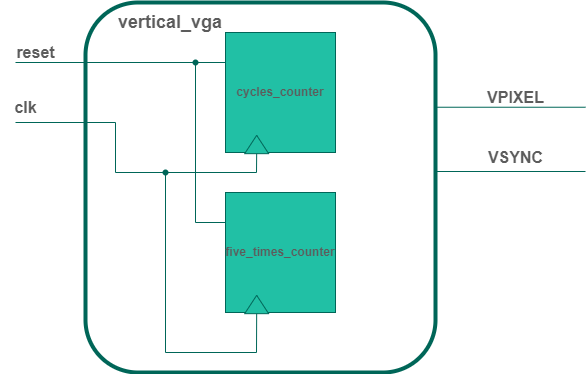

The diagram above was exported from draw.io. Its source (the exported page's mxGraphModel, read from the mxfile embedded in the PNG):
<mxGraphModel dx="1050" dy="541" grid="1" gridSize="10" guides="1" tooltips="1" connect="1" arrows="1" fold="1" page="1" pageScale="1" pageWidth="827" pageHeight="1169" math="0" shadow="0">
  <root>
    <mxCell id="WIyWlLk6GJQsqaUBKTNV-0" />
    <mxCell id="WIyWlLk6GJQsqaUBKTNV-1" parent="WIyWlLk6GJQsqaUBKTNV-0" />
    <mxCell id="dlEAjkMiXjLS2X1Nqb1G-22" value="" style="group" vertex="1" connectable="0" parent="WIyWlLk6GJQsqaUBKTNV-1">
      <mxGeometry x="125" y="160" width="585" height="370" as="geometry" />
    </mxCell>
    <mxCell id="dlEAjkMiXjLS2X1Nqb1G-0" value="" style="group;fillColor=#21C0A5;strokeColor=#006658;labelBackgroundColor=none;fontColor=#5C5C5C;" vertex="1" connectable="0" parent="dlEAjkMiXjLS2X1Nqb1G-22">
      <mxGeometry x="225" y="30" width="110" height="120" as="geometry" />
    </mxCell>
    <mxCell id="dlEAjkMiXjLS2X1Nqb1G-1" value="&lt;b&gt;cycles_counter&lt;/b&gt;" style="rounded=0;whiteSpace=wrap;html=1;fillColor=#21C0A5;strokeColor=#006658;labelBackgroundColor=none;fontColor=#5C5C5C;" vertex="1" parent="dlEAjkMiXjLS2X1Nqb1G-0">
      <mxGeometry width="110.00000000000001" height="120" as="geometry" />
    </mxCell>
    <mxCell id="dlEAjkMiXjLS2X1Nqb1G-2" value="" style="triangle;whiteSpace=wrap;html=1;rotation=-90;fillColor=#21C0A5;strokeColor=#006658;labelBackgroundColor=none;fontColor=#5C5C5C;" vertex="1" parent="dlEAjkMiXjLS2X1Nqb1G-0">
      <mxGeometry x="22" y="100" width="18.333333333333336" height="24" as="geometry" />
    </mxCell>
    <mxCell id="dlEAjkMiXjLS2X1Nqb1G-3" value="" style="group;fillColor=#21C0A5;strokeColor=#006658;labelBackgroundColor=none;fontColor=#5C5C5C;" vertex="1" connectable="0" parent="dlEAjkMiXjLS2X1Nqb1G-22">
      <mxGeometry x="225" y="190" width="110" height="120" as="geometry" />
    </mxCell>
    <mxCell id="dlEAjkMiXjLS2X1Nqb1G-4" value="&lt;b&gt;five_times_counter&lt;/b&gt;" style="rounded=0;whiteSpace=wrap;html=1;fillColor=#21C0A5;strokeColor=#006658;labelBackgroundColor=none;fontColor=#5C5C5C;" vertex="1" parent="dlEAjkMiXjLS2X1Nqb1G-3">
      <mxGeometry width="110.00000000000001" height="120" as="geometry" />
    </mxCell>
    <mxCell id="dlEAjkMiXjLS2X1Nqb1G-5" value="" style="triangle;whiteSpace=wrap;html=1;rotation=-90;fillColor=#21C0A5;strokeColor=#006658;labelBackgroundColor=none;fontColor=#5C5C5C;" vertex="1" parent="dlEAjkMiXjLS2X1Nqb1G-3">
      <mxGeometry x="22" y="100" width="18.333333333333336" height="24" as="geometry" />
    </mxCell>
    <mxCell id="dlEAjkMiXjLS2X1Nqb1G-6" value="" style="endArrow=none;html=1;rounded=0;exitX=0;exitY=0.5;exitDx=0;exitDy=0;labelBackgroundColor=none;strokeColor=#006658;fontColor=default;" edge="1" parent="dlEAjkMiXjLS2X1Nqb1G-22" source="dlEAjkMiXjLS2X1Nqb1G-2">
      <mxGeometry width="50" height="50" relative="1" as="geometry">
        <mxPoint x="265" y="150" as="sourcePoint" />
        <mxPoint x="15" y="120" as="targetPoint" />
        <Array as="points">
          <mxPoint x="256" y="170" />
          <mxPoint x="115" y="170" />
          <mxPoint x="115" y="120" />
        </Array>
      </mxGeometry>
    </mxCell>
    <mxCell id="dlEAjkMiXjLS2X1Nqb1G-7" value="" style="endArrow=none;html=1;rounded=0;entryX=0;entryY=0.5;entryDx=0;entryDy=0;labelBackgroundColor=none;strokeColor=#006658;fontColor=default;" edge="1" parent="dlEAjkMiXjLS2X1Nqb1G-22" target="dlEAjkMiXjLS2X1Nqb1G-5">
      <mxGeometry width="50" height="50" relative="1" as="geometry">
        <mxPoint x="165" y="170" as="sourcePoint" />
        <mxPoint x="255" y="320" as="targetPoint" />
        <Array as="points">
          <mxPoint x="165" y="350" />
          <mxPoint x="256" y="350" />
        </Array>
      </mxGeometry>
    </mxCell>
    <mxCell id="dlEAjkMiXjLS2X1Nqb1G-8" value="" style="shape=waypoint;sketch=0;fillStyle=solid;size=6;pointerEvents=1;points=[];fillColor=none;resizable=0;rotatable=0;perimeter=centerPerimeter;snapToPoint=1;labelBackgroundColor=none;strokeColor=#006658;fontColor=#5C5C5C;" vertex="1" parent="dlEAjkMiXjLS2X1Nqb1G-22">
      <mxGeometry x="145" y="150" width="40" height="40" as="geometry" />
    </mxCell>
    <mxCell id="dlEAjkMiXjLS2X1Nqb1G-9" value="&lt;b&gt;&lt;font style=&quot;font-size: 16px;&quot;&gt;clk&lt;/font&gt;&lt;/b&gt;" style="text;html=1;align=center;verticalAlign=middle;resizable=0;points=[];autosize=1;strokeColor=none;fillColor=none;labelBackgroundColor=none;fontColor=#5C5C5C;" vertex="1" parent="dlEAjkMiXjLS2X1Nqb1G-22">
      <mxGeometry y="90" width="50" height="30" as="geometry" />
    </mxCell>
    <mxCell id="dlEAjkMiXjLS2X1Nqb1G-10" value="" style="rounded=1;whiteSpace=wrap;html=1;fontSize=14;fillColor=none;strokeColor=#006658;strokeWidth=4;labelBackgroundColor=none;fontColor=#5C5C5C;" vertex="1" parent="dlEAjkMiXjLS2X1Nqb1G-22">
      <mxGeometry x="85" width="350" height="370" as="geometry" />
    </mxCell>
    <mxCell id="dlEAjkMiXjLS2X1Nqb1G-11" value="" style="endArrow=none;html=1;rounded=0;fontSize=14;entryX=0;entryY=0.25;entryDx=0;entryDy=0;labelBackgroundColor=none;strokeColor=#006658;fontColor=default;" edge="1" parent="dlEAjkMiXjLS2X1Nqb1G-22" target="dlEAjkMiXjLS2X1Nqb1G-1">
      <mxGeometry width="50" height="50" relative="1" as="geometry">
        <mxPoint x="15" y="60" as="sourcePoint" />
        <mxPoint x="115" y="60" as="targetPoint" />
      </mxGeometry>
    </mxCell>
    <mxCell id="dlEAjkMiXjLS2X1Nqb1G-12" value="" style="endArrow=none;html=1;rounded=0;fontSize=14;exitX=0;exitY=0.25;exitDx=0;exitDy=0;labelBackgroundColor=none;strokeColor=#006658;fontColor=default;" edge="1" parent="dlEAjkMiXjLS2X1Nqb1G-22" source="dlEAjkMiXjLS2X1Nqb1G-4">
      <mxGeometry width="50" height="50" relative="1" as="geometry">
        <mxPoint x="85" y="200" as="sourcePoint" />
        <mxPoint x="195" y="60" as="targetPoint" />
        <Array as="points">
          <mxPoint x="195" y="220" />
        </Array>
      </mxGeometry>
    </mxCell>
    <mxCell id="dlEAjkMiXjLS2X1Nqb1G-13" value="" style="shape=waypoint;sketch=0;fillStyle=solid;size=6;pointerEvents=1;points=[];fillColor=none;resizable=0;rotatable=0;perimeter=centerPerimeter;snapToPoint=1;strokeColor=#006658;strokeWidth=1;fontSize=14;labelBackgroundColor=none;fontColor=#5C5C5C;" vertex="1" parent="dlEAjkMiXjLS2X1Nqb1G-22">
      <mxGeometry x="175" y="40" width="40" height="40" as="geometry" />
    </mxCell>
    <mxCell id="dlEAjkMiXjLS2X1Nqb1G-14" value="&lt;b&gt;&lt;font style=&quot;font-size: 16px;&quot;&gt;reset&lt;/font&gt;&lt;/b&gt;" style="text;html=1;align=center;verticalAlign=middle;resizable=0;points=[];autosize=1;strokeColor=none;fillColor=none;fontSize=14;labelBackgroundColor=none;fontColor=#5C5C5C;" vertex="1" parent="dlEAjkMiXjLS2X1Nqb1G-22">
      <mxGeometry x="5" y="35" width="60" height="30" as="geometry" />
    </mxCell>
    <mxCell id="dlEAjkMiXjLS2X1Nqb1G-15" value="" style="endArrow=none;html=1;rounded=0;fontSize=14;labelBackgroundColor=none;strokeColor=#006658;fontColor=default;" edge="1" parent="dlEAjkMiXjLS2X1Nqb1G-22">
      <mxGeometry width="50" height="50" relative="1" as="geometry">
        <mxPoint x="435" y="169" as="sourcePoint" />
        <mxPoint x="585" y="169" as="targetPoint" />
      </mxGeometry>
    </mxCell>
    <mxCell id="dlEAjkMiXjLS2X1Nqb1G-16" value="" style="endArrow=none;html=1;rounded=0;fontSize=14;labelBackgroundColor=none;strokeColor=#006658;fontColor=default;" edge="1" parent="dlEAjkMiXjLS2X1Nqb1G-22">
      <mxGeometry width="50" height="50" relative="1" as="geometry">
        <mxPoint x="435" y="104.74000000000001" as="sourcePoint" />
        <mxPoint x="585" y="104.74000000000001" as="targetPoint" />
      </mxGeometry>
    </mxCell>
    <mxCell id="dlEAjkMiXjLS2X1Nqb1G-18" value="&lt;b&gt;&lt;font style=&quot;font-size: 16px;&quot;&gt;VPIXEL&lt;/font&gt;&lt;/b&gt;" style="text;html=1;align=center;verticalAlign=middle;resizable=0;points=[];autosize=1;strokeColor=none;fillColor=none;fontSize=14;labelBackgroundColor=none;fontColor=#5C5C5C;" vertex="1" parent="dlEAjkMiXjLS2X1Nqb1G-22">
      <mxGeometry x="475" y="80" width="80" height="30" as="geometry" />
    </mxCell>
    <mxCell id="dlEAjkMiXjLS2X1Nqb1G-19" value="&lt;b&gt;VSYNC&lt;/b&gt;" style="text;html=1;align=center;verticalAlign=middle;resizable=0;points=[];autosize=1;strokeColor=none;fillColor=none;fontSize=16;labelBackgroundColor=none;fontColor=#5C5C5C;" vertex="1" parent="dlEAjkMiXjLS2X1Nqb1G-22">
      <mxGeometry x="475" y="140" width="80" height="30" as="geometry" />
    </mxCell>
    <mxCell id="dlEAjkMiXjLS2X1Nqb1G-21" value="&lt;b&gt;&lt;font style=&quot;font-size: 18px;&quot;&gt;vertical_vga&lt;/font&gt;&lt;/b&gt;" style="text;html=1;strokeColor=none;fillColor=none;align=center;verticalAlign=middle;whiteSpace=wrap;rounded=0;strokeWidth=1;fontSize=16;labelBackgroundColor=none;fontColor=#5C5C5C;" vertex="1" parent="dlEAjkMiXjLS2X1Nqb1G-22">
      <mxGeometry x="95" y="5" width="150" height="30" as="geometry" />
    </mxCell>
  </root>
</mxGraphModel>